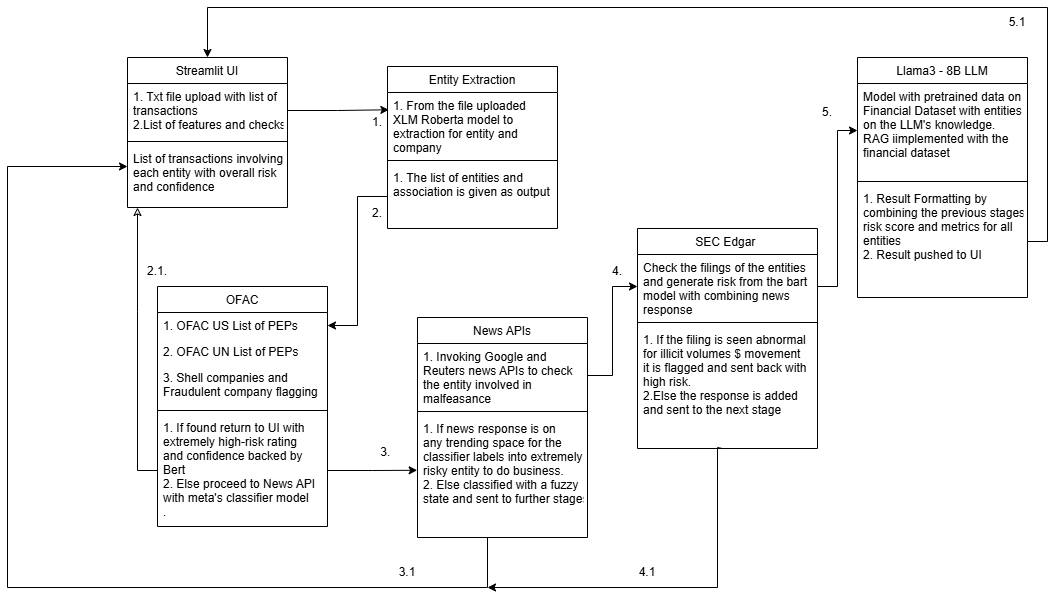

The diagram above was exported from draw.io. Its source (the exported page's mxGraphModel, read from the mxfile embedded in the PNG):
<mxGraphModel dx="1313" dy="671" grid="1" gridSize="10" guides="1" tooltips="1" connect="1" arrows="1" fold="1" page="1" pageScale="1" pageWidth="827" pageHeight="1169" math="0" shadow="0">
  <root>
    <mxCell id="WIyWlLk6GJQsqaUBKTNV-0" />
    <mxCell id="WIyWlLk6GJQsqaUBKTNV-1" parent="WIyWlLk6GJQsqaUBKTNV-0" />
    <mxCell id="zkfFHV4jXpPFQw0GAbJ--0" value="Streamlit UI" style="swimlane;fontStyle=0;align=center;verticalAlign=top;childLayout=stackLayout;horizontal=1;startSize=26;horizontalStack=0;resizeParent=1;resizeLast=0;collapsible=1;marginBottom=0;rounded=0;shadow=0;strokeWidth=1;" parent="WIyWlLk6GJQsqaUBKTNV-1" vertex="1">
      <mxGeometry x="220" y="120" width="160" height="150" as="geometry">
        <mxRectangle x="230" y="140" width="160" height="26" as="alternateBounds" />
      </mxGeometry>
    </mxCell>
    <mxCell id="zkfFHV4jXpPFQw0GAbJ--1" value="1. Txt file upload with list of &#10;transactions&#10;2.List of features and checks" style="text;align=left;verticalAlign=top;spacingLeft=4;spacingRight=4;overflow=hidden;rotatable=0;points=[[0,0.5],[1,0.5]];portConstraint=eastwest;" parent="zkfFHV4jXpPFQw0GAbJ--0" vertex="1">
      <mxGeometry y="26" width="160" height="54" as="geometry" />
    </mxCell>
    <mxCell id="qU4VA_3gZ1rihwYO7u9j-0" value="" style="line;html=1;strokeWidth=1;align=left;verticalAlign=middle;spacingTop=-1;spacingLeft=3;spacingRight=3;rotatable=0;labelPosition=right;points=[];portConstraint=eastwest;" vertex="1" parent="zkfFHV4jXpPFQw0GAbJ--0">
      <mxGeometry y="80" width="160" height="8" as="geometry" />
    </mxCell>
    <mxCell id="qU4VA_3gZ1rihwYO7u9j-1" value="List of transactions involving&#10;each entity with overall risk &#10;and confidence" style="text;align=left;verticalAlign=top;spacingLeft=4;spacingRight=4;overflow=hidden;rotatable=0;points=[[0,0.5],[1,0.5]];portConstraint=eastwest;" vertex="1" parent="zkfFHV4jXpPFQw0GAbJ--0">
      <mxGeometry y="88" width="160" height="42" as="geometry" />
    </mxCell>
    <mxCell id="zkfFHV4jXpPFQw0GAbJ--6" value="Entity Extraction" style="swimlane;fontStyle=0;align=center;verticalAlign=top;childLayout=stackLayout;horizontal=1;startSize=26;horizontalStack=0;resizeParent=1;resizeLast=0;collapsible=1;marginBottom=0;rounded=0;shadow=0;strokeWidth=1;" parent="WIyWlLk6GJQsqaUBKTNV-1" vertex="1">
      <mxGeometry x="480" y="129" width="170" height="162" as="geometry">
        <mxRectangle x="130" y="380" width="160" height="26" as="alternateBounds" />
      </mxGeometry>
    </mxCell>
    <mxCell id="zkfFHV4jXpPFQw0GAbJ--7" value="1. From the file uploaded&#10;XLM Roberta model to&#10;extraction for entity and &#10;company" style="text;align=left;verticalAlign=top;spacingLeft=4;spacingRight=4;overflow=hidden;rotatable=0;points=[[0,0.5],[1,0.5]];portConstraint=eastwest;" parent="zkfFHV4jXpPFQw0GAbJ--6" vertex="1">
      <mxGeometry y="26" width="170" height="64" as="geometry" />
    </mxCell>
    <mxCell id="zkfFHV4jXpPFQw0GAbJ--9" value="" style="line;html=1;strokeWidth=1;align=left;verticalAlign=middle;spacingTop=-1;spacingLeft=3;spacingRight=3;rotatable=0;labelPosition=right;points=[];portConstraint=eastwest;" parent="zkfFHV4jXpPFQw0GAbJ--6" vertex="1">
      <mxGeometry y="90" width="170" height="8" as="geometry" />
    </mxCell>
    <mxCell id="qU4VA_3gZ1rihwYO7u9j-5" value="1. The list of entities and &#10;association is given as output" style="text;align=left;verticalAlign=top;spacingLeft=4;spacingRight=4;overflow=hidden;rotatable=0;points=[[0,0.5],[1,0.5]];portConstraint=eastwest;" vertex="1" parent="zkfFHV4jXpPFQw0GAbJ--6">
      <mxGeometry y="98" width="170" height="64" as="geometry" />
    </mxCell>
    <mxCell id="zkfFHV4jXpPFQw0GAbJ--13" value="News APIs" style="swimlane;fontStyle=0;align=center;verticalAlign=top;childLayout=stackLayout;horizontal=1;startSize=26;horizontalStack=0;resizeParent=1;resizeLast=0;collapsible=1;marginBottom=0;rounded=0;shadow=0;strokeWidth=1;" parent="WIyWlLk6GJQsqaUBKTNV-1" vertex="1">
      <mxGeometry x="510" y="380" width="170" height="220" as="geometry">
        <mxRectangle x="340" y="380" width="170" height="26" as="alternateBounds" />
      </mxGeometry>
    </mxCell>
    <mxCell id="zkfFHV4jXpPFQw0GAbJ--14" value="1. Invoking Google and&#10;Reuters news APIs to check&#10;the entity involved in &#10;malfeasance" style="text;align=left;verticalAlign=top;spacingLeft=4;spacingRight=4;overflow=hidden;rotatable=0;points=[[0,0.5],[1,0.5]];portConstraint=eastwest;" parent="zkfFHV4jXpPFQw0GAbJ--13" vertex="1">
      <mxGeometry y="26" width="170" height="64" as="geometry" />
    </mxCell>
    <mxCell id="zkfFHV4jXpPFQw0GAbJ--15" value="" style="line;html=1;strokeWidth=1;align=left;verticalAlign=middle;spacingTop=-1;spacingLeft=3;spacingRight=3;rotatable=0;labelPosition=right;points=[];portConstraint=eastwest;" parent="zkfFHV4jXpPFQw0GAbJ--13" vertex="1">
      <mxGeometry y="90" width="170" height="8" as="geometry" />
    </mxCell>
    <mxCell id="qU4VA_3gZ1rihwYO7u9j-4" value="1. If news response is on &#10;any trending space for the &#10;classifier labels into extremely&#10;risky entity to do business.&#10;2. Else classified with a fuzzy&#10;state and sent to further stages &#10;" style="text;align=left;verticalAlign=top;spacingLeft=4;spacingRight=4;overflow=hidden;rotatable=0;points=[[0,0.5],[1,0.5]];portConstraint=eastwest;" vertex="1" parent="zkfFHV4jXpPFQw0GAbJ--13">
      <mxGeometry y="98" width="170" height="122" as="geometry" />
    </mxCell>
    <mxCell id="zkfFHV4jXpPFQw0GAbJ--17" value="OFAC" style="swimlane;fontStyle=0;align=center;verticalAlign=top;childLayout=stackLayout;horizontal=1;startSize=26;horizontalStack=0;resizeParent=1;resizeLast=0;collapsible=1;marginBottom=0;rounded=0;shadow=0;strokeWidth=1;" parent="WIyWlLk6GJQsqaUBKTNV-1" vertex="1">
      <mxGeometry x="250" y="349" width="170" height="240" as="geometry">
        <mxRectangle x="550" y="140" width="160" height="26" as="alternateBounds" />
      </mxGeometry>
    </mxCell>
    <mxCell id="zkfFHV4jXpPFQw0GAbJ--18" value="1. OFAC US List of PEPs" style="text;align=left;verticalAlign=top;spacingLeft=4;spacingRight=4;overflow=hidden;rotatable=0;points=[[0,0.5],[1,0.5]];portConstraint=eastwest;" parent="zkfFHV4jXpPFQw0GAbJ--17" vertex="1">
      <mxGeometry y="26" width="170" height="26" as="geometry" />
    </mxCell>
    <mxCell id="zkfFHV4jXpPFQw0GAbJ--19" value="2. OFAC UN List of PEPs" style="text;align=left;verticalAlign=top;spacingLeft=4;spacingRight=4;overflow=hidden;rotatable=0;points=[[0,0.5],[1,0.5]];portConstraint=eastwest;rounded=0;shadow=0;html=0;" parent="zkfFHV4jXpPFQw0GAbJ--17" vertex="1">
      <mxGeometry y="52" width="170" height="26" as="geometry" />
    </mxCell>
    <mxCell id="zkfFHV4jXpPFQw0GAbJ--22" value="3. Shell companies and &#10;Fraudulent company flagging" style="text;align=left;verticalAlign=top;spacingLeft=4;spacingRight=4;overflow=hidden;rotatable=0;points=[[0,0.5],[1,0.5]];portConstraint=eastwest;rounded=0;shadow=0;html=0;" parent="zkfFHV4jXpPFQw0GAbJ--17" vertex="1">
      <mxGeometry y="78" width="170" height="42" as="geometry" />
    </mxCell>
    <mxCell id="zkfFHV4jXpPFQw0GAbJ--23" value="" style="line;html=1;strokeWidth=1;align=left;verticalAlign=middle;spacingTop=-1;spacingLeft=3;spacingRight=3;rotatable=0;labelPosition=right;points=[];portConstraint=eastwest;" parent="zkfFHV4jXpPFQw0GAbJ--17" vertex="1">
      <mxGeometry y="120" width="170" height="8" as="geometry" />
    </mxCell>
    <mxCell id="qU4VA_3gZ1rihwYO7u9j-10" style="edgeStyle=orthogonalEdgeStyle;rounded=0;orthogonalLoop=1;jettySize=auto;html=1;exitX=0;exitY=0.5;exitDx=0;exitDy=0;endArrow=classic;endFill=0;" edge="1" parent="zkfFHV4jXpPFQw0GAbJ--17" source="zkfFHV4jXpPFQw0GAbJ--24">
      <mxGeometry relative="1" as="geometry">
        <mxPoint x="-20" y="-79" as="targetPoint" />
      </mxGeometry>
    </mxCell>
    <mxCell id="zkfFHV4jXpPFQw0GAbJ--24" value="1. If found return to UI with&#10;extremely high-risk rating&#10;and confidence backed by &#10;Bert&#10;2. Else proceed to News API&#10;with meta's classifier model&#10;. " style="text;align=left;verticalAlign=top;spacingLeft=4;spacingRight=4;overflow=hidden;rotatable=0;points=[[0,0.5],[1,0.5]];portConstraint=eastwest;" parent="zkfFHV4jXpPFQw0GAbJ--17" vertex="1">
      <mxGeometry y="128" width="170" height="112" as="geometry" />
    </mxCell>
    <mxCell id="qU4VA_3gZ1rihwYO7u9j-2" value="1." style="text;html=1;align=center;verticalAlign=middle;whiteSpace=wrap;rounded=0;" vertex="1" parent="WIyWlLk6GJQsqaUBKTNV-1">
      <mxGeometry x="440" y="170" width="60" height="30" as="geometry" />
    </mxCell>
    <mxCell id="qU4VA_3gZ1rihwYO7u9j-7" style="edgeStyle=orthogonalEdgeStyle;rounded=0;orthogonalLoop=1;jettySize=auto;html=1;entryX=0.008;entryY=0.27;entryDx=0;entryDy=0;entryPerimeter=0;" edge="1" parent="WIyWlLk6GJQsqaUBKTNV-1" source="zkfFHV4jXpPFQw0GAbJ--1" target="zkfFHV4jXpPFQw0GAbJ--7">
      <mxGeometry relative="1" as="geometry" />
    </mxCell>
    <mxCell id="qU4VA_3gZ1rihwYO7u9j-8" style="edgeStyle=orthogonalEdgeStyle;rounded=0;orthogonalLoop=1;jettySize=auto;html=1;exitX=0;exitY=0.5;exitDx=0;exitDy=0;" edge="1" parent="WIyWlLk6GJQsqaUBKTNV-1" source="qU4VA_3gZ1rihwYO7u9j-5" target="zkfFHV4jXpPFQw0GAbJ--18">
      <mxGeometry relative="1" as="geometry" />
    </mxCell>
    <mxCell id="qU4VA_3gZ1rihwYO7u9j-11" value="2." style="text;html=1;align=center;verticalAlign=middle;whiteSpace=wrap;rounded=0;" vertex="1" parent="WIyWlLk6GJQsqaUBKTNV-1">
      <mxGeometry x="440" y="261" width="60" height="30" as="geometry" />
    </mxCell>
    <mxCell id="qU4VA_3gZ1rihwYO7u9j-13" value="2.1." style="text;html=1;align=center;verticalAlign=middle;whiteSpace=wrap;rounded=0;" vertex="1" parent="WIyWlLk6GJQsqaUBKTNV-1">
      <mxGeometry x="220" y="319" width="60" height="30" as="geometry" />
    </mxCell>
    <mxCell id="qU4VA_3gZ1rihwYO7u9j-14" style="edgeStyle=orthogonalEdgeStyle;rounded=0;orthogonalLoop=1;jettySize=auto;html=1;entryX=-0.002;entryY=0.449;entryDx=0;entryDy=0;entryPerimeter=0;" edge="1" parent="WIyWlLk6GJQsqaUBKTNV-1" source="zkfFHV4jXpPFQw0GAbJ--24" target="qU4VA_3gZ1rihwYO7u9j-4">
      <mxGeometry relative="1" as="geometry" />
    </mxCell>
    <mxCell id="qU4VA_3gZ1rihwYO7u9j-15" value="3.&amp;nbsp;" style="text;html=1;align=center;verticalAlign=middle;whiteSpace=wrap;rounded=0;" vertex="1" parent="WIyWlLk6GJQsqaUBKTNV-1">
      <mxGeometry x="450" y="500" width="60" height="30" as="geometry" />
    </mxCell>
    <mxCell id="qU4VA_3gZ1rihwYO7u9j-16" style="edgeStyle=orthogonalEdgeStyle;rounded=0;orthogonalLoop=1;jettySize=auto;html=1;" edge="1" parent="WIyWlLk6GJQsqaUBKTNV-1" target="qU4VA_3gZ1rihwYO7u9j-1">
      <mxGeometry relative="1" as="geometry">
        <mxPoint x="580" y="600" as="sourcePoint" />
        <Array as="points">
          <mxPoint x="580" y="650" />
          <mxPoint x="100" y="650" />
          <mxPoint x="100" y="229" />
        </Array>
      </mxGeometry>
    </mxCell>
    <mxCell id="qU4VA_3gZ1rihwYO7u9j-17" value="3.1" style="text;html=1;align=center;verticalAlign=middle;whiteSpace=wrap;rounded=0;" vertex="1" parent="WIyWlLk6GJQsqaUBKTNV-1">
      <mxGeometry x="470" y="620" width="60" height="30" as="geometry" />
    </mxCell>
    <mxCell id="qU4VA_3gZ1rihwYO7u9j-18" value="SEC Edgar " style="swimlane;fontStyle=0;align=center;verticalAlign=top;childLayout=stackLayout;horizontal=1;startSize=26;horizontalStack=0;resizeParent=1;resizeLast=0;collapsible=1;marginBottom=0;rounded=0;shadow=0;strokeWidth=1;" vertex="1" parent="WIyWlLk6GJQsqaUBKTNV-1">
      <mxGeometry x="730" y="291" width="180" height="220" as="geometry">
        <mxRectangle x="340" y="380" width="170" height="26" as="alternateBounds" />
      </mxGeometry>
    </mxCell>
    <mxCell id="qU4VA_3gZ1rihwYO7u9j-19" value="Check the filings of the entities&#10;and generate risk from the bart&#10;model with combining news &#10;response " style="text;align=left;verticalAlign=top;spacingLeft=4;spacingRight=4;overflow=hidden;rotatable=0;points=[[0,0.5],[1,0.5]];portConstraint=eastwest;" vertex="1" parent="qU4VA_3gZ1rihwYO7u9j-18">
      <mxGeometry y="26" width="180" height="64" as="geometry" />
    </mxCell>
    <mxCell id="qU4VA_3gZ1rihwYO7u9j-20" value="" style="line;html=1;strokeWidth=1;align=left;verticalAlign=middle;spacingTop=-1;spacingLeft=3;spacingRight=3;rotatable=0;labelPosition=right;points=[];portConstraint=eastwest;" vertex="1" parent="qU4VA_3gZ1rihwYO7u9j-18">
      <mxGeometry y="90" width="180" height="8" as="geometry" />
    </mxCell>
    <mxCell id="qU4VA_3gZ1rihwYO7u9j-27" style="edgeStyle=orthogonalEdgeStyle;rounded=0;orthogonalLoop=1;jettySize=auto;html=1;exitX=0.5;exitY=1;exitDx=0;exitDy=0;" edge="1" parent="qU4VA_3gZ1rihwYO7u9j-18" source="qU4VA_3gZ1rihwYO7u9j-18">
      <mxGeometry relative="1" as="geometry">
        <mxPoint x="-150" y="359" as="targetPoint" />
        <Array as="points">
          <mxPoint x="85" y="219" />
          <mxPoint x="80" y="219" />
          <mxPoint x="80" y="359" />
        </Array>
      </mxGeometry>
    </mxCell>
    <mxCell id="qU4VA_3gZ1rihwYO7u9j-26" value="1. If the filing is seen abnormal&#10;for illicit volumes $ movement&#10;it is flagged and sent back with&#10;high risk.&#10;2.Else the response is added&#10;and sent to the next stage" style="text;align=left;verticalAlign=top;spacingLeft=4;spacingRight=4;overflow=hidden;rotatable=0;points=[[0,0.5],[1,0.5]];portConstraint=eastwest;" vertex="1" parent="qU4VA_3gZ1rihwYO7u9j-18">
      <mxGeometry y="98" width="180" height="112" as="geometry" />
    </mxCell>
    <mxCell id="qU4VA_3gZ1rihwYO7u9j-22" style="edgeStyle=orthogonalEdgeStyle;rounded=0;orthogonalLoop=1;jettySize=auto;html=1;entryX=0;entryY=0.5;entryDx=0;entryDy=0;" edge="1" parent="WIyWlLk6GJQsqaUBKTNV-1" source="zkfFHV4jXpPFQw0GAbJ--14" target="qU4VA_3gZ1rihwYO7u9j-19">
      <mxGeometry relative="1" as="geometry" />
    </mxCell>
    <mxCell id="qU4VA_3gZ1rihwYO7u9j-23" value="4." style="text;html=1;align=center;verticalAlign=middle;whiteSpace=wrap;rounded=0;" vertex="1" parent="WIyWlLk6GJQsqaUBKTNV-1">
      <mxGeometry x="680" y="319" width="60" height="30" as="geometry" />
    </mxCell>
    <mxCell id="qU4VA_3gZ1rihwYO7u9j-28" value="4.1" style="text;html=1;align=center;verticalAlign=middle;whiteSpace=wrap;rounded=0;" vertex="1" parent="WIyWlLk6GJQsqaUBKTNV-1">
      <mxGeometry x="710" y="620" width="60" height="30" as="geometry" />
    </mxCell>
    <mxCell id="qU4VA_3gZ1rihwYO7u9j-29" value="Llama3 - 8B LLM" style="swimlane;fontStyle=0;align=center;verticalAlign=top;childLayout=stackLayout;horizontal=1;startSize=26;horizontalStack=0;resizeParent=1;resizeLast=0;collapsible=1;marginBottom=0;rounded=0;shadow=0;strokeWidth=1;" vertex="1" parent="WIyWlLk6GJQsqaUBKTNV-1">
      <mxGeometry x="950" y="120" width="170" height="240" as="geometry">
        <mxRectangle x="340" y="380" width="170" height="26" as="alternateBounds" />
      </mxGeometry>
    </mxCell>
    <mxCell id="qU4VA_3gZ1rihwYO7u9j-30" value="Model with pretrained data on&#10;Financial Dataset with entities&#10;on the LLM's knowledge.&#10;RAG iimplemented with the&#10;financial dataset" style="text;align=left;verticalAlign=top;spacingLeft=4;spacingRight=4;overflow=hidden;rotatable=0;points=[[0,0.5],[1,0.5]];portConstraint=eastwest;" vertex="1" parent="qU4VA_3gZ1rihwYO7u9j-29">
      <mxGeometry y="26" width="170" height="94" as="geometry" />
    </mxCell>
    <mxCell id="qU4VA_3gZ1rihwYO7u9j-31" value="" style="line;html=1;strokeWidth=1;align=left;verticalAlign=middle;spacingTop=-1;spacingLeft=3;spacingRight=3;rotatable=0;labelPosition=right;points=[];portConstraint=eastwest;" vertex="1" parent="qU4VA_3gZ1rihwYO7u9j-29">
      <mxGeometry y="120" width="170" height="8" as="geometry" />
    </mxCell>
    <mxCell id="qU4VA_3gZ1rihwYO7u9j-33" value="1. Result Formatting by &#10;combining the previous stages'&#10;risk score and metrics for all &#10;entities&#10;2. Result pushed to UI" style="text;align=left;verticalAlign=top;spacingLeft=4;spacingRight=4;overflow=hidden;rotatable=0;points=[[0,0.5],[1,0.5]];portConstraint=eastwest;" vertex="1" parent="qU4VA_3gZ1rihwYO7u9j-29">
      <mxGeometry y="128" width="170" height="112" as="geometry" />
    </mxCell>
    <mxCell id="qU4VA_3gZ1rihwYO7u9j-34" style="edgeStyle=orthogonalEdgeStyle;rounded=0;orthogonalLoop=1;jettySize=auto;html=1;exitX=1;exitY=0.5;exitDx=0;exitDy=0;entryX=0.5;entryY=0;entryDx=0;entryDy=0;" edge="1" parent="WIyWlLk6GJQsqaUBKTNV-1" source="qU4VA_3gZ1rihwYO7u9j-33" target="zkfFHV4jXpPFQw0GAbJ--0">
      <mxGeometry relative="1" as="geometry">
        <Array as="points">
          <mxPoint x="1140" y="304" />
          <mxPoint x="1140" y="70" />
          <mxPoint x="300" y="70" />
        </Array>
      </mxGeometry>
    </mxCell>
    <mxCell id="qU4VA_3gZ1rihwYO7u9j-35" style="edgeStyle=orthogonalEdgeStyle;rounded=0;orthogonalLoop=1;jettySize=auto;html=1;exitX=1;exitY=0.5;exitDx=0;exitDy=0;" edge="1" parent="WIyWlLk6GJQsqaUBKTNV-1" source="qU4VA_3gZ1rihwYO7u9j-19" target="qU4VA_3gZ1rihwYO7u9j-30">
      <mxGeometry relative="1" as="geometry" />
    </mxCell>
    <mxCell id="qU4VA_3gZ1rihwYO7u9j-36" value="5." style="text;html=1;align=center;verticalAlign=middle;whiteSpace=wrap;rounded=0;" vertex="1" parent="WIyWlLk6GJQsqaUBKTNV-1">
      <mxGeometry x="890" y="160" width="60" height="30" as="geometry" />
    </mxCell>
    <mxCell id="qU4VA_3gZ1rihwYO7u9j-37" value="5.1" style="text;html=1;align=center;verticalAlign=middle;whiteSpace=wrap;rounded=0;" vertex="1" parent="WIyWlLk6GJQsqaUBKTNV-1">
      <mxGeometry x="1080" y="70" width="60" height="30" as="geometry" />
    </mxCell>
  </root>
</mxGraphModel>